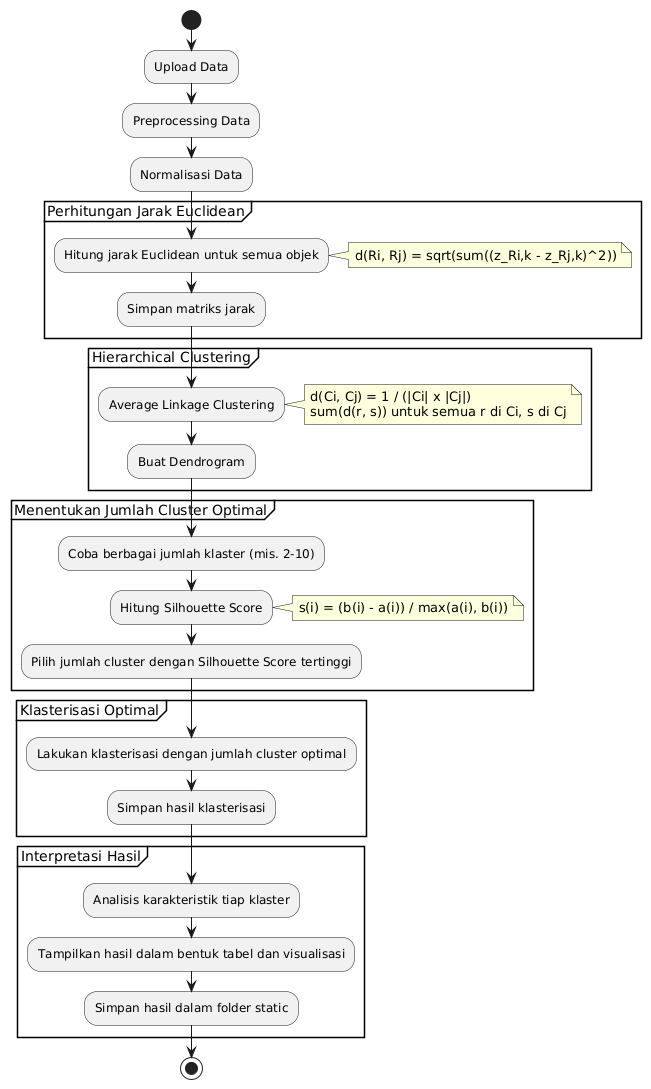

The diagram above was rendered by PlantUML. Its source (embedded in the PNG):
@startuml
start

:Upload Data;
:Preprocessing Data;
:Normalisasi Data;

partition "Perhitungan Jarak Euclidean" {
    :Hitung jarak Euclidean untuk semua objek;
    note right
    d(Ri, Rj) = sqrt(sum((z_Ri,k - z_Rj,k)^2))
    end note
    :Simpan matriks jarak;
}

partition "Hierarchical Clustering" {
    :Average Linkage Clustering;
    note right
    d(Ci, Cj) = 1 / (|Ci| x |Cj|) 
    sum(d(r, s)) untuk semua r di Ci, s di Cj
    end note
    :Buat Dendrogram;
}

partition "Menentukan Jumlah Cluster Optimal" {
    :Coba berbagai jumlah klaster (mis. 2-10);
    :Hitung Silhouette Score;
    note right
    s(i) = (b(i) - a(i)) / max(a(i), b(i))
    end note
    :Pilih jumlah cluster dengan Silhouette Score tertinggi;
}

partition "Klasterisasi Optimal" {
    :Lakukan klasterisasi dengan jumlah cluster optimal;
    :Simpan hasil klasterisasi;
}

partition "Interpretasi Hasil" {
    :Analisis karakteristik tiap klaster;
    :Tampilkan hasil dalam bentuk tabel dan visualisasi;
    :Simpan hasil dalam folder static;
}

stop
@enduml